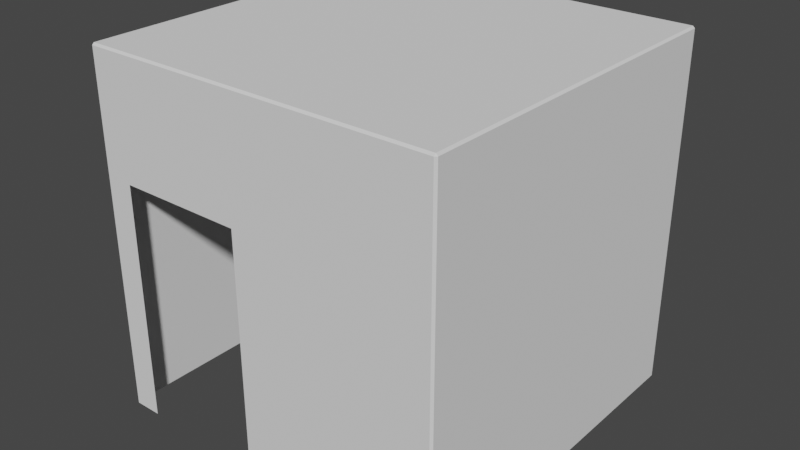 # Source: bafroom.blend  (saved by Blender 2.91.10; exported with 4.5.12 LTS)
import bpy
from mathutils import Matrix  # noqa: F401  (used for matrix-valued properties, if any)

bpy.ops.wm.read_factory_settings(use_empty=True)
scene = bpy.context.scene
scene.name = 'Scene'

# ---- collections
col_collection = bpy.data.collections.new('Collection'); scene.collection.children.link(col_collection)

# ---- world
world_world = bpy.data.worlds.new('World'); scene.world = world_world
world_world.use_nodes = True; world_world.node_tree.nodes.clear()
_N = world_world.node_tree.nodes; _L = world_world.node_tree.links
n0 = _N.new('ShaderNodeOutputWorld'); n0.name = 'World Output'; n0.location = (300, 300)
n1 = _N.new('ShaderNodeBackground'); n1.name = 'Background'; n1.location = (10, 300)
n1.inputs[0].default_value = (0.05088, 0.05088, 0.05088, 1.0)
_L.new(n1.outputs[0], n0.inputs[0])
n0.is_active_output = True
world_world.color = (0.05088, 0.05088, 0.05088)
world_world.use_sun_shadow = False
world_world.sun_shadow_jitter_overblur = 0.0

# ---- meshes
me_cube = bpy.data.meshes.new('Cube')
me_cube.from_pydata([(-0.4167, 0.5, -0.5), (-0.4167, -0.5, -0.5), (-0.4167, -0.5, 0.1667), (-0.4167, 0.5, 0.1667), (-0.06385, 0.5, -0.5), (-0.06385, -0.5, -0.5), (-0.06385, -0.5, 0.1667), (-0.06385, 0.5, 0.1667), (-0.5, -0.4945, -0.5), (-0.4945, -0.5, -0.5), (-0.4945, -0.4945, 0.5), (-0.4945, -0.5, 0.4945), (-0.5, -0.4945, 0.4945), (-0.4945, 0.5, -0.5), (-0.5, 0.4945, -0.5), (-0.4945, 0.4945, 0.5), (-0.5, 0.4945, 0.4945), (-0.4945, 0.5, 0.4945), (0.4945, -0.5, -0.5), (0.5, -0.4945, -0.5), (0.4945, -0.4945, 0.5), (0.5, -0.4945, 0.4945), (0.4945, -0.5, 0.4945), (0.5, 0.4945, -0.5), (0.4945, 0.5, -0.5), (0.4945, 0.4945, 0.5), (0.4945, 0.5, 0.4945), (0.5, 0.4945, 0.4945), (-0.5, -0.4945, 0.1667), (-0.4945, -0.5, 0.1667), (-0.5, 0.4945, 0.1667), (-0.4945, 0.5, 0.1667), (0.4945, 0.5, 0.1667), (0.5, 0.4945, 0.1667), (0.5, -0.4945, 0.1667), (0.4945, -0.5, 0.1667), (-0.4167, -0.4945, 0.5), (-0.4167, -0.5, 0.4945), (-0.4167, 0.5, 0.4945), (-0.4167, 0.4945, 0.5), (-0.06385, 0.4945, 0.5), (-0.06385, 0.5, 0.4945), (-0.06385, -0.4945, 0.5), (-0.06385, -0.5, 0.4945)], [], [(13, 0, 3, 31), (2, 29, 11, 37), (12, 28, 30, 16), (35, 18, 5, 6), (22, 35, 6, 43), (41, 7, 32, 26), (43, 6, 2, 37), (9, 29, 2, 1), (36, 10, 15, 39), (33, 23, 19, 34), (31, 3, 38, 17), (7, 4, 24, 32), (38, 3, 7, 41), (3, 0, 4, 7), (36, 39, 40, 42), (42, 40, 25, 20), (27, 33, 34, 21), (10, 11, 12), (15, 16, 17), (20, 21, 22), (25, 26, 27), (37, 11, 10, 36), (8, 28, 29, 9), (28, 12, 11, 29), (12, 16, 15, 10), (16, 30, 31, 17), (30, 14, 13, 31), (41, 26, 25, 40), (26, 32, 33, 27), (32, 24, 23, 33), (27, 21, 20, 25), (21, 34, 35, 22), (34, 19, 18, 35), (43, 37, 36, 42), (17, 38, 39, 15), (38, 41, 40, 39), (22, 43, 42, 20), (28, 8, 14, 30)])
_uv = me_cube.uv_layers.new(name='UVMap')
_uv.uv.foreach_set('vector', [0.375, 0.2514, 0.375, 0.2708, 0.5417, 0.2708, 0.5417, 0.2514, 0.5417, 0.9792, 0.5417, 0.9986, 0.6236, 0.9986, 0.6236, 0.9792, 0.6236, 0.001366, 0.5417, 0.001366, 0.5417, 0.2486, 0.6236, 0.2486, 0.5417, 0.7514, 0.375, 0.7514, 0.375, 0.8958, 0.5417, 0.8958, 0.6236, 0.7514, 0.5417, 0.7514, 0.5417, 0.8958, 0.6236, 0.8958, 0.6236, 0.3542, 0.5417, 0.3542, 0.5417, 0.4986, 0.6236, 0.4986, 0.6236, 0.8958, 0.5417, 0.8958, 0.5417, 0.9792, 0.6236, 0.9792, 0.375, 0.9986, 0.5417, 0.9986, 0.5417, 0.9792, 0.375, 0.9792, 0.8542, 0.7486, 0.8736, 0.7486, 0.8736, 0.5014, 0.8542, 0.5014, 0.5417, 0.5014, 0.375, 0.5014, 0.375, 0.7486, 0.5417, 0.7486, 0.5417, 0.2514, 0.5417, 0.2708, 0.6236, 0.2708, 0.6236, 0.2514, 0.5417, 0.3542, 0.375, 0.3542, 0.375, 0.4986, 0.5417, 0.4986, 0.6236, 0.2708, 0.5417, 0.2708, 0.5417, 0.3542, 0.6236, 0.3542, 0.5417, 0.2708, 0.375, 0.2708, 0.375, 0.3542, 0.5417, 0.3542, 0.8542, 0.7486, 0.8542, 0.5014, 0.7708, 0.5014, 0.7708, 0.7486, 0.7708, 0.7486, 0.7708, 0.5014, 0.6264, 0.5014, 0.6264, 0.7486, 0.6236, 0.5014, 0.5417, 0.5014, 0.5417, 0.7486, 0.6236, 0.7486, 0.625, 0.9986, 0.625, 0.9986, 0.6236, 1.0, 0.625, 0.2486, 0.625, 0.2486, 0.6236, 0.25, 0.625, 0.7486, 0.625, 0.7486, 0.6236, 0.75, 0.625, 0.4986, 0.625, 0.4986, 0.6236, 0.5, 0.6236, 0.9792, 0.6236, 0.9986, 0.625, 0.9986, 0.625, 0.9792, 0.375, 0.001366, 0.5417, 0.001366, 0.5417, 0.0, 0.375, 0.0, 0.5417, 0.001366, 0.6236, 0.001366, 0.6236, 0.0, 0.5417, 0.0, 0.6236, 0.001366, 0.6236, 0.2486, 0.625, 0.2486, 0.625, 0.001366, 0.6236, 0.2486, 0.5417, 0.2486, 0.5417, 0.2514, 0.6236, 0.2514, 0.5417, 0.2486, 0.375, 0.2486, 0.375, 0.2514, 0.5417, 0.2514, 0.6236, 0.3542, 0.6236, 0.4986, 0.625, 0.4986, 0.625, 0.3542, 0.6236, 0.4986, 0.5417, 0.4986, 0.5417, 0.5014, 0.6236, 0.5014, 0.5417, 0.4986, 0.375, 0.4986, 0.375, 0.5014, 0.5417, 0.5014, 0.6236, 0.5014, 0.6236, 0.7486, 0.6264, 0.7486, 0.6264, 0.5014, 0.6236, 0.7486, 0.5417, 0.7486, 0.5417, 0.7514, 0.6236, 0.7514, 0.5417, 0.7486, 0.375, 0.7486, 0.375, 0.7514, 0.5417, 0.7514, 0.6236, 0.8958, 0.6236, 0.9792, 0.625, 0.9792, 0.625, 0.8958, 0.6236, 0.2514, 0.6236, 0.2708, 0.625, 0.2708, 0.625, 0.2514, 0.6236, 0.2708, 0.6236, 0.3542, 0.625, 0.3542, 0.625, 0.2708, 0.6236, 0.7514, 0.6236, 0.8958, 0.625, 0.8958, 0.625, 0.7514, 0.5417, 0.001366, 0.375, 0.001366, 0.375, 0.2486, 0.5417, 0.2486])
me_cube.use_remesh_fix_poles = True
me_cube.use_remesh_preserve_attributes = False
me_cube.use_mirror_vertex_groups = False
me_cube.update()

# ---- objects
ob_cube = bpy.data.objects.new('Cube', me_cube)
ob_empty = bpy.data.objects.new('Empty', None)

# ---- transforms, parenting, visibility, modifiers, constraints
ob_cube.location = (0.0, 0.0, 0.0)
ob_cube.lineart.crease_threshold = 0.0
ob_empty.location = (0.0, 0.0, 0.0)
ob_empty.lineart.crease_threshold = 0.0

# ---- collection membership
col_collection.objects.link(ob_cube)
col_collection.objects.link(ob_empty)

# ---- scene / render settings (as saved in the file)
scene.frame_start = 1; scene.frame_end = 250; scene.frame_set(1)
scene.render.engine = 'BLENDER_EEVEE_NEXT'
scene.cycles.use_denoising = False
scene.cycles.samples = 128
scene.cycles.sampling_pattern = 'TABULATED_SOBOL'
scene.cycles.use_adaptive_sampling = False
scene.cycles.use_light_tree = False
scene.view_settings.view_transform = 'Filmic'
bpy.context.view_layer.update()

# ---- added for rendering (the .blend has no active camera and no usable light): camera, sun
cam_auto = bpy.data.cameras.new('AutoCamera')
cam_auto.lens = 50.0
cam_auto.sensor_width = 36.0
cam_auto.clip_end = 1000.0
ob_auto_camera = bpy.data.objects.new('AutoCamera', cam_auto)
scene.collection.objects.link(ob_auto_camera)
ob_auto_camera.location = (1.60254, -1.92304, 1.28203)
ob_auto_camera.rotation_euler = (1.09748, -7.21219e-08, 0.694738)
scene.camera = ob_auto_camera
light_auto_sun = bpy.data.lights.new('AutoSun', 'SUN')
light_auto_sun.energy = 3.0
light_auto_sun.angle = 0.0523599
ob_auto_sun = bpy.data.objects.new('AutoSun', light_auto_sun)
scene.collection.objects.link(ob_auto_sun)
ob_auto_sun.rotation_euler = (0.872665, 0.174533, 0.523599)
bpy.context.view_layer.update()
